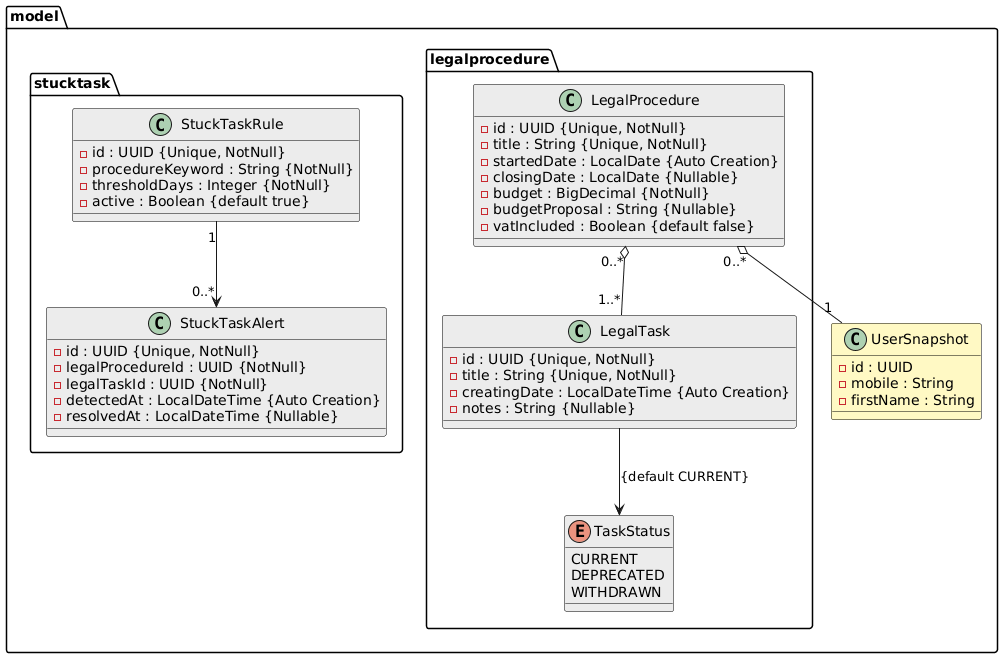

The diagram above was rendered by PlantUML. Its source (embedded in the PNG):
@startuml
skinparam class {
  BackgroundColor #ECECEC
  BorderColor Black
}

package "model" {

  ' ---- Paquete ya existente, sin ninguna flecha entrante desde stucktask ----
  package "legalprocedure" {
    class LegalTask {
      - id : UUID {Unique, NotNull}
      - title : String {Unique, NotNull}
      - creatingDate : LocalDateTime {Auto Creation}
      - notes : String {Nullable}
    }

    enum TaskStatus {
      CURRENT
      DEPRECATED
      WITHDRAWN
    }

    class LegalProcedure {
      - id : UUID {Unique, NotNull}
      - title : String {Unique, NotNull}
      - startedDate : LocalDate {Auto Creation}
      - closingDate : LocalDate {Nullable}
      - budget : BigDecimal {NotNull}
      - budgetProposal : String {Nullable}
      - vatIncluded : Boolean {default false}
    }

    LegalTask --> TaskStatus : {default CURRENT}
    LegalProcedure "0..*" o-- "1..*" LegalTask
  }

  class UserSnapshot #FFF9C4 {
    - id : UUID
    - mobile : String
    - firstName : String
  }

  LegalProcedure "0..*" o-- "1" UserSnapshot

  package "stucktask" {
    class StuckTaskRule {
      - id : UUID {Unique, NotNull}
      - procedureKeyword : String {NotNull}
      - thresholdDays : Integer {NotNull}
      - active : Boolean {default true}
    }

    class StuckTaskAlert {
      - id : UUID {Unique, NotNull}
      - legalProcedureId : UUID {NotNull}
      - legalTaskId : UUID {NotNull}
      - detectedAt : LocalDateTime {Auto Creation}
      - resolvedAt : LocalDateTime {Nullable}
    }

    StuckTaskRule "1" --> "0..*" StuckTaskAlert
  }

}
@enduml